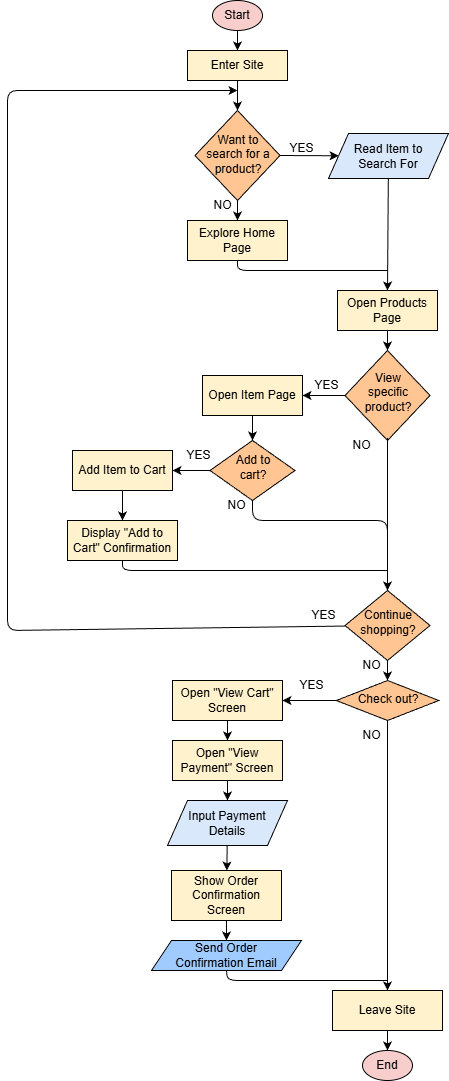

The diagram above was exported from draw.io. Its source (the exported page's mxGraphModel, read from the mxfile embedded in the PNG):
<mxGraphModel dx="746" dy="861" grid="1" gridSize="10" guides="1" tooltips="1" connect="1" arrows="1" fold="1" page="1" pageScale="1" pageWidth="850" pageHeight="1100" math="0" shadow="0">
  <root>
    <mxCell id="0" />
    <mxCell id="1" parent="0" />
    <mxCell id="27" style="edgeStyle=none;html=1;entryX=0.5;entryY=0;entryDx=0;entryDy=0;" edge="1" parent="1" source="2" target="3">
      <mxGeometry relative="1" as="geometry" />
    </mxCell>
    <mxCell id="2" value="Start" style="ellipse;whiteSpace=wrap;html=1;fillColor=#f8cecc;strokeColor=#000000;" vertex="1" parent="1">
      <mxGeometry x="345" y="10" width="50" height="30" as="geometry" />
    </mxCell>
    <mxCell id="28" style="edgeStyle=none;html=1;entryX=0.5;entryY=0;entryDx=0;entryDy=0;" edge="1" parent="1" source="3" target="4">
      <mxGeometry relative="1" as="geometry" />
    </mxCell>
    <mxCell id="3" value="Enter Site" style="whiteSpace=wrap;html=1;fillColor=#fff2cc;strokeColor=#000000;" vertex="1" parent="1">
      <mxGeometry x="320" y="60" width="100" height="30" as="geometry" />
    </mxCell>
    <mxCell id="29" style="edgeStyle=none;html=1;exitX=0.5;exitY=1;exitDx=0;exitDy=0;entryX=0.5;entryY=0;entryDx=0;entryDy=0;" edge="1" parent="1" source="4" target="5">
      <mxGeometry relative="1" as="geometry" />
    </mxCell>
    <mxCell id="30" style="edgeStyle=none;html=1;exitX=1;exitY=0.5;exitDx=0;exitDy=0;" edge="1" parent="1" source="4" target="9">
      <mxGeometry relative="1" as="geometry" />
    </mxCell>
    <mxCell id="4" value="Want to search for a product?" style="rhombus;whiteSpace=wrap;html=1;fillColor=#FFC593;strokeColor=#000000;spacingLeft=6;spacingRight=5;spacingTop=-3;" vertex="1" parent="1">
      <mxGeometry x="327.5" y="120" width="85" height="90" as="geometry" />
    </mxCell>
    <mxCell id="38" style="edgeStyle=none;html=1;endArrow=none;endFill=0;exitX=0.5;exitY=1;exitDx=0;exitDy=0;jumpSize=3;endSize=12;" edge="1" parent="1" source="5">
      <mxGeometry relative="1" as="geometry">
        <mxPoint x="520" y="280" as="targetPoint" />
        <Array as="points">
          <mxPoint x="370" y="280" />
        </Array>
      </mxGeometry>
    </mxCell>
    <mxCell id="5" value="Explore Home Page" style="whiteSpace=wrap;html=1;fillColor=#fff2cc;strokeColor=#000000;" vertex="1" parent="1">
      <mxGeometry x="320" y="230" width="100" height="40" as="geometry" />
    </mxCell>
    <mxCell id="33" style="edgeStyle=none;html=1;entryX=0.5;entryY=0;entryDx=0;entryDy=0;" edge="1" parent="1" source="9" target="10">
      <mxGeometry relative="1" as="geometry" />
    </mxCell>
    <mxCell id="9" value="Read Item to Search For" style="shape=parallelogram;perimeter=parallelogramPerimeter;whiteSpace=wrap;html=1;fixedSize=1;fillColor=#dae8fc;strokeColor=#000000;spacingLeft=10;spacingRight=10;" vertex="1" parent="1">
      <mxGeometry x="461" y="143" width="120" height="45" as="geometry" />
    </mxCell>
    <mxCell id="39" style="edgeStyle=none;html=1;entryX=0.5;entryY=0;entryDx=0;entryDy=0;" edge="1" parent="1" source="10" target="11">
      <mxGeometry relative="1" as="geometry" />
    </mxCell>
    <mxCell id="10" value="Open Products Page" style="whiteSpace=wrap;html=1;fillColor=#fff2cc;strokeColor=#000000;" vertex="1" parent="1">
      <mxGeometry x="470" y="300" width="100" height="40" as="geometry" />
    </mxCell>
    <mxCell id="40" style="edgeStyle=none;html=1;entryX=1;entryY=0.5;entryDx=0;entryDy=0;" edge="1" parent="1" source="11" target="12">
      <mxGeometry relative="1" as="geometry" />
    </mxCell>
    <mxCell id="11" value="View specific product?" style="rhombus;whiteSpace=wrap;html=1;fillColor=#FFC593;strokeColor=#000000;spacingLeft=10;spacingRight=9;spacingBottom=6;" vertex="1" parent="1">
      <mxGeometry x="477.5" y="360" width="85" height="90" as="geometry" />
    </mxCell>
    <mxCell id="44" style="edgeStyle=none;html=1;entryX=0.5;entryY=0;entryDx=0;entryDy=0;" edge="1" parent="1" source="12" target="13">
      <mxGeometry relative="1" as="geometry" />
    </mxCell>
    <mxCell id="12" value="Open Item Page" style="whiteSpace=wrap;html=1;fillColor=#fff2cc;strokeColor=#000000;" vertex="1" parent="1">
      <mxGeometry x="335" y="385" width="100" height="40" as="geometry" />
    </mxCell>
    <mxCell id="45" style="edgeStyle=none;html=1;exitX=0;exitY=0.5;exitDx=0;exitDy=0;entryX=1;entryY=0.5;entryDx=0;entryDy=0;" edge="1" parent="1" source="13" target="14">
      <mxGeometry relative="1" as="geometry" />
    </mxCell>
    <mxCell id="49" style="edgeStyle=none;html=1;endArrow=none;endFill=0;" edge="1" parent="1" source="13">
      <mxGeometry relative="1" as="geometry">
        <mxPoint x="520" y="570" as="targetPoint" />
        <Array as="points">
          <mxPoint x="385" y="530" />
          <mxPoint x="520" y="530" />
        </Array>
      </mxGeometry>
    </mxCell>
    <mxCell id="13" value="Add to cart?" style="rhombus;whiteSpace=wrap;html=1;fillColor=#FFC593;strokeColor=#000000;spacingLeft=10;spacingRight=9;spacingBottom=6;" vertex="1" parent="1">
      <mxGeometry x="342.5" y="450" width="85" height="60" as="geometry" />
    </mxCell>
    <mxCell id="46" style="edgeStyle=none;html=1;entryX=0.5;entryY=0;entryDx=0;entryDy=0;" edge="1" parent="1" source="14" target="15">
      <mxGeometry relative="1" as="geometry" />
    </mxCell>
    <mxCell id="14" value="Add Item to Cart" style="whiteSpace=wrap;html=1;fillColor=#fff2cc;strokeColor=#000000;" vertex="1" parent="1">
      <mxGeometry x="205" y="460" width="100" height="40" as="geometry" />
    </mxCell>
    <mxCell id="50" style="edgeStyle=none;html=1;exitX=0.5;exitY=1;exitDx=0;exitDy=0;endArrow=none;endFill=0;" edge="1" parent="1" source="15">
      <mxGeometry relative="1" as="geometry">
        <mxPoint x="520" y="580" as="targetPoint" />
        <Array as="points">
          <mxPoint x="255" y="580" />
        </Array>
      </mxGeometry>
    </mxCell>
    <mxCell id="15" value="Display &quot;Add to Cart&quot; Confirmation" style="whiteSpace=wrap;html=1;fillColor=#fff2cc;strokeColor=#000000;" vertex="1" parent="1">
      <mxGeometry x="200" y="530" width="110" height="40" as="geometry" />
    </mxCell>
    <mxCell id="51" style="edgeStyle=none;html=1;entryX=0.5;entryY=0;entryDx=0;entryDy=0;" edge="1" parent="1" source="16" target="17">
      <mxGeometry relative="1" as="geometry" />
    </mxCell>
    <mxCell id="52" style="edgeStyle=none;html=1;" edge="1" parent="1" source="16">
      <mxGeometry relative="1" as="geometry">
        <mxPoint x="370" y="100" as="targetPoint" />
        <Array as="points">
          <mxPoint x="140" y="640" />
          <mxPoint x="140" y="100" />
        </Array>
      </mxGeometry>
    </mxCell>
    <mxCell id="16" value="Continue shopping?" style="rhombus;whiteSpace=wrap;html=1;fillColor=#FFC593;strokeColor=#000000;spacingLeft=10;spacingRight=9;spacingBottom=6;" vertex="1" parent="1">
      <mxGeometry x="477.5" y="600" width="85" height="70" as="geometry" />
    </mxCell>
    <mxCell id="55" style="edgeStyle=none;html=1;entryX=1;entryY=0.5;entryDx=0;entryDy=0;" edge="1" parent="1" source="17" target="20">
      <mxGeometry relative="1" as="geometry" />
    </mxCell>
    <mxCell id="61" style="edgeStyle=none;html=1;entryX=0.5;entryY=0;entryDx=0;entryDy=0;" edge="1" parent="1" source="17" target="18">
      <mxGeometry relative="1" as="geometry" />
    </mxCell>
    <mxCell id="17" value="Check out?" style="rhombus;whiteSpace=wrap;html=1;fillColor=#FFC593;strokeColor=#000000;spacingLeft=10;spacingRight=9;spacingBottom=2;" vertex="1" parent="1">
      <mxGeometry x="468.75" y="690" width="102.5" height="40" as="geometry" />
    </mxCell>
    <mxCell id="63" style="edgeStyle=none;html=1;" edge="1" parent="1" source="18" target="19">
      <mxGeometry relative="1" as="geometry" />
    </mxCell>
    <mxCell id="18" value="Leave Site" style="whiteSpace=wrap;html=1;fillColor=#fff2cc;strokeColor=#000000;" vertex="1" parent="1">
      <mxGeometry x="465" y="1000" width="110" height="40" as="geometry" />
    </mxCell>
    <mxCell id="19" value="End" style="ellipse;whiteSpace=wrap;html=1;fillColor=#f8cecc;strokeColor=#000000;" vertex="1" parent="1">
      <mxGeometry x="495" y="1060" width="50" height="30" as="geometry" />
    </mxCell>
    <mxCell id="57" style="edgeStyle=none;html=1;" edge="1" parent="1" source="20" target="21">
      <mxGeometry relative="1" as="geometry" />
    </mxCell>
    <mxCell id="20" value="Open &quot;View Cart&quot; Screen" style="whiteSpace=wrap;html=1;fillColor=#fff2cc;strokeColor=#000000;" vertex="1" parent="1">
      <mxGeometry x="305" y="690" width="110" height="40" as="geometry" />
    </mxCell>
    <mxCell id="58" style="edgeStyle=none;html=1;" edge="1" parent="1" source="21" target="22">
      <mxGeometry relative="1" as="geometry" />
    </mxCell>
    <mxCell id="21" value="Open &quot;View Payment&quot; Screen" style="whiteSpace=wrap;html=1;fillColor=#fff2cc;strokeColor=#000000;" vertex="1" parent="1">
      <mxGeometry x="305" y="750" width="110" height="40" as="geometry" />
    </mxCell>
    <mxCell id="59" style="edgeStyle=none;html=1;" edge="1" parent="1" source="22" target="24">
      <mxGeometry relative="1" as="geometry" />
    </mxCell>
    <mxCell id="22" value="Input Payment Details" style="shape=parallelogram;perimeter=parallelogramPerimeter;whiteSpace=wrap;html=1;fixedSize=1;fillColor=#dae8fc;strokeColor=#000000;spacingLeft=10;spacingRight=10;" vertex="1" parent="1">
      <mxGeometry x="300" y="810" width="120" height="45" as="geometry" />
    </mxCell>
    <mxCell id="64" style="edgeStyle=none;html=1;endArrow=none;endFill=0;exitX=0.5;exitY=1;exitDx=0;exitDy=0;" edge="1" parent="1" source="23">
      <mxGeometry relative="1" as="geometry">
        <mxPoint x="520" y="989.9999999999998" as="targetPoint" />
        <Array as="points">
          <mxPoint x="360" y="990" />
        </Array>
      </mxGeometry>
    </mxCell>
    <mxCell id="23" value="Send Order Confirmation Email" style="shape=parallelogram;perimeter=parallelogramPerimeter;whiteSpace=wrap;html=1;fixedSize=1;fillColor=#A0CBFE;strokeColor=#000000;spacingLeft=10;spacingRight=10;" vertex="1" parent="1">
      <mxGeometry x="284" y="950" width="150" height="30" as="geometry" />
    </mxCell>
    <mxCell id="60" style="edgeStyle=none;html=1;" edge="1" parent="1" source="24" target="23">
      <mxGeometry relative="1" as="geometry" />
    </mxCell>
    <mxCell id="24" value="Show Order Confirmation Screen" style="whiteSpace=wrap;html=1;fillColor=#fff2cc;strokeColor=#000000;" vertex="1" parent="1">
      <mxGeometry x="304" y="880" width="110" height="50" as="geometry" />
    </mxCell>
    <mxCell id="31" value="YES" style="text;html=1;align=center;verticalAlign=middle;whiteSpace=wrap;rounded=0;" vertex="1" parent="1">
      <mxGeometry x="407.5" y="143" width="52.5" height="30" as="geometry" />
    </mxCell>
    <mxCell id="32" value="NO" style="text;html=1;align=center;verticalAlign=middle;whiteSpace=wrap;rounded=0;" vertex="1" parent="1">
      <mxGeometry x="328.75" y="200" width="52.5" height="30" as="geometry" />
    </mxCell>
    <mxCell id="41" value="YES" style="text;html=1;align=center;verticalAlign=middle;whiteSpace=wrap;rounded=0;" vertex="1" parent="1">
      <mxGeometry x="432.5" y="380" width="52.5" height="30" as="geometry" />
    </mxCell>
    <mxCell id="43" style="edgeStyle=none;html=1;exitX=1;exitY=0.25;exitDx=0;exitDy=0;entryX=0.5;entryY=0;entryDx=0;entryDy=0;" edge="1" parent="1" source="42" target="16">
      <mxGeometry relative="1" as="geometry" />
    </mxCell>
    <mxCell id="42" value="NO" style="text;html=1;align=center;verticalAlign=middle;whiteSpace=wrap;rounded=0;" vertex="1" parent="1">
      <mxGeometry x="467.5" y="440" width="52.5" height="30" as="geometry" />
    </mxCell>
    <mxCell id="47" value="NO" style="text;html=1;align=center;verticalAlign=middle;whiteSpace=wrap;rounded=0;" vertex="1" parent="1">
      <mxGeometry x="342.5" y="500" width="52.5" height="30" as="geometry" />
    </mxCell>
    <mxCell id="48" value="YES" style="text;html=1;align=center;verticalAlign=middle;whiteSpace=wrap;rounded=0;" vertex="1" parent="1">
      <mxGeometry x="305" y="450" width="52.5" height="30" as="geometry" />
    </mxCell>
    <mxCell id="53" value="NO" style="text;html=1;align=center;verticalAlign=middle;whiteSpace=wrap;rounded=0;" vertex="1" parent="1">
      <mxGeometry x="477.5" y="660" width="52.5" height="30" as="geometry" />
    </mxCell>
    <mxCell id="54" value="YES" style="text;html=1;align=center;verticalAlign=middle;whiteSpace=wrap;rounded=0;" vertex="1" parent="1">
      <mxGeometry x="430" y="610" width="52.5" height="30" as="geometry" />
    </mxCell>
    <mxCell id="56" value="YES" style="text;html=1;align=center;verticalAlign=middle;whiteSpace=wrap;rounded=0;" vertex="1" parent="1">
      <mxGeometry x="417.5" y="680" width="52.5" height="30" as="geometry" />
    </mxCell>
    <mxCell id="62" value="NO" style="text;html=1;align=center;verticalAlign=middle;whiteSpace=wrap;rounded=0;" vertex="1" parent="1">
      <mxGeometry x="477.5" y="730" width="52.5" height="30" as="geometry" />
    </mxCell>
  </root>
</mxGraphModel>